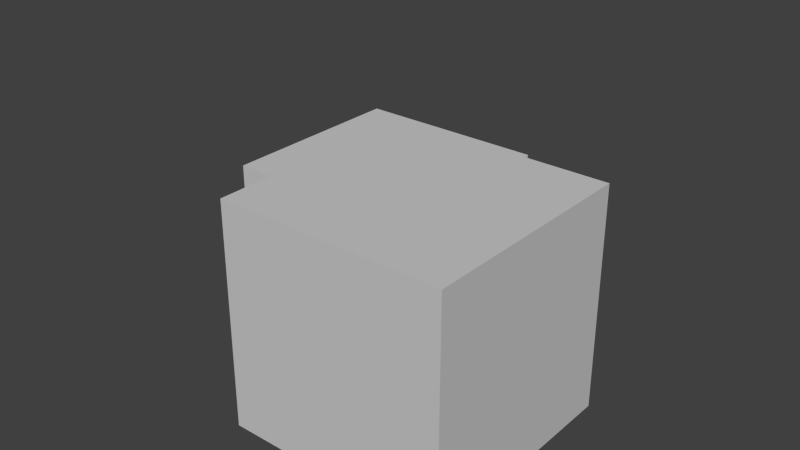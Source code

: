 # Source: AwkwardRotatable.blend  (saved by Blender 2.72.0; exported with 4.5.12 LTS)
import bpy
from mathutils import Matrix  # noqa: F401  (used for matrix-valued properties, if any)

bpy.ops.wm.read_factory_settings(use_empty=True)
scene = bpy.context.scene
scene.name = 'Scene'

# ---- collections
col_collection_1 = bpy.data.collections.new('Collection 1'); scene.collection.children.link(col_collection_1)

# ---- materials (node trees are filled in below, after node groups)
mat_custom_visualizationshader__instance = bpy.data.materials.new('Custom/VisualizationShader (Instance)')
mat_custom_visualizationshader__instance.alpha_threshold = 0.0
mat_custom_visualizationshader__instance.use_transparent_shadow = False
mat_custom_visualizationshader__instance.diffuse_color = (0.6, 0.6, 0.6, 1.0)
mat_custom_visualizationshader__instance.specular_color = (0.9, 0.9, 0.9)
mat_custom_visualizationshader__instance.roughness = 0.5
mat_custom_visualizationshader__instance.specular_intensity = 1.0

# ---- material node trees

# ---- world
world_world = bpy.data.worlds.new('World'); scene.world = world_world
world_world.color = (0.05088, 0.05088, 0.05088)
world_world.use_sun_shadow = False
world_world.sun_shadow_jitter_overblur = 0.0
world_world.cycles.sampling_method = 'MANUAL'
world_world.cycles.sample_map_resolution = 256

# ---- meshes
me_ar = bpy.data.meshes.new('AR')
me_ar.from_pydata([(-3.5, 0.5, -0.5), (-3.5, -0.5, -0.5), (-3.5, -0.5, 1.5), (-5.5, -0.5, -0.5), (-5.5, 0.5, -0.5), (-5.5, -0.5, 1.5), (-5.5, 0.5, 1.5), (-1.5, -0.5, 1.5), (-1.5, -0.5, 3.5), (-3.5, -0.5, 3.5), (-1.5, 1.5, 1.5), (-1.5, 1.5, 3.5), (-3.5, 0.5, 1.5), (-3.5, 1.5, 1.5), (-3.5, 1.5, 3.5)], [], [(12, 0, 4, 6), (7, 2, 12, 13, 10), (4, 3, 5, 6), (2, 5, 3, 1), (7, 10, 11, 8), (1, 0, 12, 2), (4, 0, 1, 3), (11, 10, 13, 14), (7, 8, 9, 2), (9, 14, 13, 12, 2), (2, 12, 6, 5), (8, 11, 14, 9)])
_uv = me_ar.uv_layers.new(name='UVMap')
_uv.uv.foreach_set('vector', [1.0, 0.0, 1.0, 1.0, 0.0, 1.0, 0.0, 0.0, 0.0, 0.0, 1.0, 0.0, 1.0, 0.0, 1.0, 1.0, 0.0, 1.0, 0.0, 1.0, 0.0, 0.0, 1.0, 0.0, 1.0, 1.0, 1.0, 1.0, 0.0, 1.0, 0.0, 0.0, 1.0, 0.0, 1.0, 0.0, 1.0, 1.0, 0.0, 1.0, 0.0, 0.0, 1.0, 0.0, 1.0, 1.0, 0.0, 1.0, 0.0, 0.0, 1.0, 1.0, 0.0, 1.0, 0.0, 0.0, 1.0, 0.0, 1.0, 0.0, 1.0, 1.0, 0.0, 1.0, 0.0, 0.0, 1.0, 0.0, 1.0, 1.0, 0.0, 1.0, 0.0, 0.0, 1.0, 0.0, 1.0, 1.0, 0.0, 1.0, 0.0, 1.0, 0.0, 0.0, 1.0, 0.0, 1.0, 1.0, 0.0, 1.0, 0.0, 0.0, 1.0, 0.0, 1.0, 1.0, 0.0, 1.0, 0.0, 0.0])
me_ar.materials.append(mat_custom_visualizationshader__instance)
me_ar.use_remesh_preserve_volume = False
me_ar.use_remesh_preserve_attributes = False
me_ar.use_mirror_vertex_groups = False
me_ar.update()

# ---- objects
ob_ar = bpy.data.objects.new('AR', me_ar)

# ---- transforms, parenting, visibility, modifiers, constraints
ob_ar.location = (0.0, 0.0, 0.0)
ob_ar.rotation_euler = (1.571, -0.0, 0.0)
ob_ar.lineart.crease_threshold = 0.0

# ---- collection membership
col_collection_1.objects.link(ob_ar)

# ---- scene / render settings (as saved in the file)
scene.frame_start = 1; scene.frame_end = 250; scene.frame_set(1)
scene.render.engine = 'BLENDER_EEVEE_NEXT'
scene.render.resolution_percentage = 50
scene.render.dither_intensity = 0.0
scene.cycles.use_denoising = False
scene.cycles.samples = 10
scene.cycles.sampling_pattern = 'TABULATED_SOBOL'
scene.cycles.light_sampling_threshold = 0.0
scene.cycles.use_adaptive_sampling = False
scene.cycles.use_light_tree = False
scene.cycles.blur_glossy = 0.0
scene.cycles.pixel_filter_type = 'GAUSSIAN'
scene.cycles.sample_clamp_indirect = 0.0
scene.view_settings.view_transform = 'Standard'
bpy.context.view_layer.update()

# ---- added for rendering (the .blend has no active camera and no usable light): camera, sun
cam_auto = bpy.data.cameras.new('AutoCamera')
cam_auto.lens = 50.0
cam_auto.sensor_width = 36.0
cam_auto.clip_end = 1000.0
ob_auto_camera = bpy.data.objects.new('AutoCamera', cam_auto)
scene.collection.objects.link(ob_auto_camera)
ob_auto_camera.location = (2.05135, -8.16162, 4.94108)
ob_auto_camera.rotation_euler = (1.09748, -7.21219e-08, 0.694738)
scene.camera = ob_auto_camera
light_auto_sun = bpy.data.lights.new('AutoSun', 'SUN')
light_auto_sun.energy = 3.0
light_auto_sun.angle = 0.0523599
ob_auto_sun = bpy.data.objects.new('AutoSun', light_auto_sun)
scene.collection.objects.link(ob_auto_sun)
ob_auto_sun.rotation_euler = (0.872665, 0.174533, 0.523599)
bpy.context.view_layer.update()
